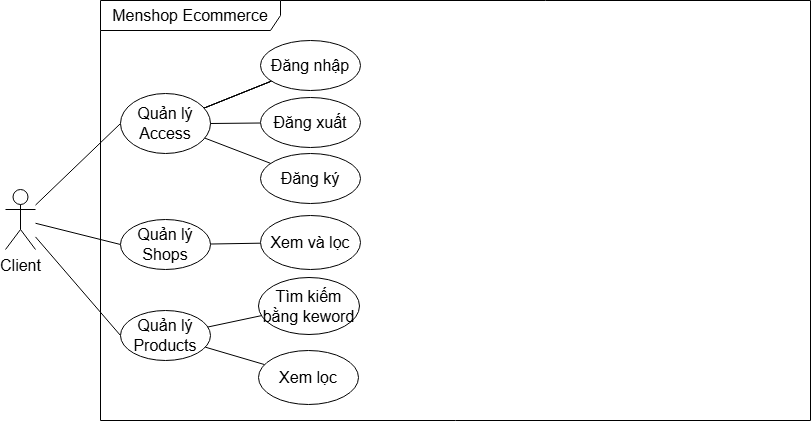

The diagram above was exported from draw.io. Its source (the exported page's mxGraphModel, read from the mxfile embedded in the PNG):
<mxGraphModel dx="1221" dy="1738" grid="1" gridSize="10" guides="1" tooltips="1" connect="1" arrows="1" fold="1" page="1" pageScale="1" pageWidth="850" pageHeight="1100" math="0" shadow="0">
  <root>
    <mxCell id="0" />
    <mxCell id="1" parent="0" />
    <mxCell id="ewxsyEsFeH780-biNXZ_-1" value="&lt;font style=&quot;font-size: 16px;&quot;&gt;Menshop Ecommerce&lt;/font&gt;" style="shape=umlFrame;whiteSpace=wrap;html=1;pointerEvents=0;width=180;height=30;fontSize=14;" vertex="1" parent="1">
      <mxGeometry x="140" y="-170" width="710" height="420" as="geometry" />
    </mxCell>
    <mxCell id="ewxsyEsFeH780-biNXZ_-2" style="rounded=0;orthogonalLoop=1;jettySize=auto;html=1;entryX=0;entryY=0.5;entryDx=0;entryDy=0;endArrow=none;endFill=0;startArrow=none;startFill=0;" edge="1" parent="1" source="ewxsyEsFeH780-biNXZ_-5" target="ewxsyEsFeH780-biNXZ_-7">
      <mxGeometry relative="1" as="geometry" />
    </mxCell>
    <mxCell id="ewxsyEsFeH780-biNXZ_-3" style="rounded=0;orthogonalLoop=1;jettySize=auto;html=1;entryX=0;entryY=0.5;entryDx=0;entryDy=0;endArrow=none;endFill=0;startArrow=none;startFill=0;" edge="1" parent="1" source="ewxsyEsFeH780-biNXZ_-5" target="ewxsyEsFeH780-biNXZ_-6">
      <mxGeometry relative="1" as="geometry" />
    </mxCell>
    <mxCell id="ewxsyEsFeH780-biNXZ_-4" style="rounded=0;orthogonalLoop=1;jettySize=auto;html=1;entryX=0;entryY=0.5;entryDx=0;entryDy=0;endArrow=none;endFill=0;startArrow=none;startFill=0;" edge="1" parent="1" source="ewxsyEsFeH780-biNXZ_-5" target="ewxsyEsFeH780-biNXZ_-12">
      <mxGeometry relative="1" as="geometry" />
    </mxCell>
    <mxCell id="ewxsyEsFeH780-biNXZ_-5" value="Client" style="shape=umlActor;verticalLabelPosition=bottom;verticalAlign=top;html=1;fontSize=16;" vertex="1" parent="1">
      <mxGeometry x="45" y="19" width="30" height="60" as="geometry" />
    </mxCell>
    <mxCell id="ewxsyEsFeH780-biNXZ_-6" value="Quản lý Shops" style="ellipse;whiteSpace=wrap;html=1;fontSize=16;" vertex="1" parent="1">
      <mxGeometry x="160" y="49" width="90" height="50" as="geometry" />
    </mxCell>
    <mxCell id="ewxsyEsFeH780-biNXZ_-7" value="Quản lý Products" style="ellipse;whiteSpace=wrap;html=1;fontSize=16;" vertex="1" parent="1">
      <mxGeometry x="160" y="140" width="90" height="50" as="geometry" />
    </mxCell>
    <mxCell id="ewxsyEsFeH780-biNXZ_-8" value="" style="rounded=0;orthogonalLoop=1;jettySize=auto;html=1;endArrow=none;endFill=0;" edge="1" parent="1" source="ewxsyEsFeH780-biNXZ_-6" target="ewxsyEsFeH780-biNXZ_-16">
      <mxGeometry relative="1" as="geometry" />
    </mxCell>
    <mxCell id="ewxsyEsFeH780-biNXZ_-9" value="" style="rounded=0;orthogonalLoop=1;jettySize=auto;html=1;startArrow=none;startFill=0;endArrow=none;endFill=0;" edge="1" parent="1" source="ewxsyEsFeH780-biNXZ_-12" target="ewxsyEsFeH780-biNXZ_-13">
      <mxGeometry relative="1" as="geometry" />
    </mxCell>
    <mxCell id="ewxsyEsFeH780-biNXZ_-10" value="" style="rounded=0;orthogonalLoop=1;jettySize=auto;html=1;startArrow=none;startFill=0;endArrow=none;endFill=0;" edge="1" parent="1" source="ewxsyEsFeH780-biNXZ_-12" target="ewxsyEsFeH780-biNXZ_-13">
      <mxGeometry relative="1" as="geometry" />
    </mxCell>
    <mxCell id="ewxsyEsFeH780-biNXZ_-11" value="" style="rounded=0;orthogonalLoop=1;jettySize=auto;html=1;startArrow=none;startFill=0;endArrow=none;endFill=0;" edge="1" parent="1" source="ewxsyEsFeH780-biNXZ_-12" target="ewxsyEsFeH780-biNXZ_-13">
      <mxGeometry relative="1" as="geometry" />
    </mxCell>
    <mxCell id="ewxsyEsFeH780-biNXZ_-12" value="Quản lý Access" style="ellipse;whiteSpace=wrap;html=1;fontSize=16;" vertex="1" parent="1">
      <mxGeometry x="160" y="-77" width="90" height="60" as="geometry" />
    </mxCell>
    <mxCell id="ewxsyEsFeH780-biNXZ_-13" value="Đăng nhập" style="ellipse;whiteSpace=wrap;html=1;fontSize=16;" vertex="1" parent="1">
      <mxGeometry x="300" y="-130" width="100" height="50" as="geometry" />
    </mxCell>
    <mxCell id="ewxsyEsFeH780-biNXZ_-14" value="" style="rounded=0;orthogonalLoop=1;jettySize=auto;html=1;exitX=1;exitY=0.5;exitDx=0;exitDy=0;startArrow=none;startFill=0;endArrow=none;endFill=0;" edge="1" parent="1" source="ewxsyEsFeH780-biNXZ_-12" target="ewxsyEsFeH780-biNXZ_-15">
      <mxGeometry relative="1" as="geometry">
        <mxPoint x="240" y="86" as="sourcePoint" />
      </mxGeometry>
    </mxCell>
    <mxCell id="ewxsyEsFeH780-biNXZ_-15" value="Đăng xuất" style="ellipse;whiteSpace=wrap;html=1;fontSize=16;" vertex="1" parent="1">
      <mxGeometry x="300" y="-73" width="100" height="50" as="geometry" />
    </mxCell>
    <mxCell id="ewxsyEsFeH780-biNXZ_-16" value="Xem và lọc" style="ellipse;whiteSpace=wrap;html=1;fontSize=16;" vertex="1" parent="1">
      <mxGeometry x="300" y="45" width="100" height="54" as="geometry" />
    </mxCell>
    <mxCell id="ewxsyEsFeH780-biNXZ_-23" value="" style="rounded=0;orthogonalLoop=1;jettySize=auto;html=1;endArrow=none;endFill=0;" edge="1" parent="1" source="ewxsyEsFeH780-biNXZ_-7" target="ewxsyEsFeH780-biNXZ_-24">
      <mxGeometry relative="1" as="geometry">
        <mxPoint x="236" y="397" as="sourcePoint" />
      </mxGeometry>
    </mxCell>
    <mxCell id="ewxsyEsFeH780-biNXZ_-24" value="Xem lọc" style="ellipse;whiteSpace=wrap;html=1;fontSize=16;" vertex="1" parent="1">
      <mxGeometry x="298" y="180" width="100" height="54" as="geometry" />
    </mxCell>
    <mxCell id="ewxsyEsFeH780-biNXZ_-25" value="" style="rounded=0;orthogonalLoop=1;jettySize=auto;html=1;startArrow=none;startFill=0;endArrow=none;endFill=0;" edge="1" parent="1" source="ewxsyEsFeH780-biNXZ_-12" target="ewxsyEsFeH780-biNXZ_-26">
      <mxGeometry relative="1" as="geometry">
        <mxPoint x="260" y="-10" as="sourcePoint" />
      </mxGeometry>
    </mxCell>
    <mxCell id="ewxsyEsFeH780-biNXZ_-26" value="Đăng ký" style="ellipse;whiteSpace=wrap;html=1;fontSize=16;" vertex="1" parent="1">
      <mxGeometry x="300" y="-17" width="100" height="50" as="geometry" />
    </mxCell>
    <mxCell id="ewxsyEsFeH780-biNXZ_-27" value="" style="rounded=0;orthogonalLoop=1;jettySize=auto;html=1;endArrow=none;endFill=0;" edge="1" parent="1" source="ewxsyEsFeH780-biNXZ_-7" target="ewxsyEsFeH780-biNXZ_-28">
      <mxGeometry relative="1" as="geometry">
        <mxPoint x="254" y="207" as="sourcePoint" />
      </mxGeometry>
    </mxCell>
    <mxCell id="ewxsyEsFeH780-biNXZ_-28" value="Tìm kiếm bằng keword" style="ellipse;whiteSpace=wrap;html=1;fontSize=16;" vertex="1" parent="1">
      <mxGeometry x="298" y="107" width="101" height="57" as="geometry" />
    </mxCell>
  </root>
</mxGraphModel>